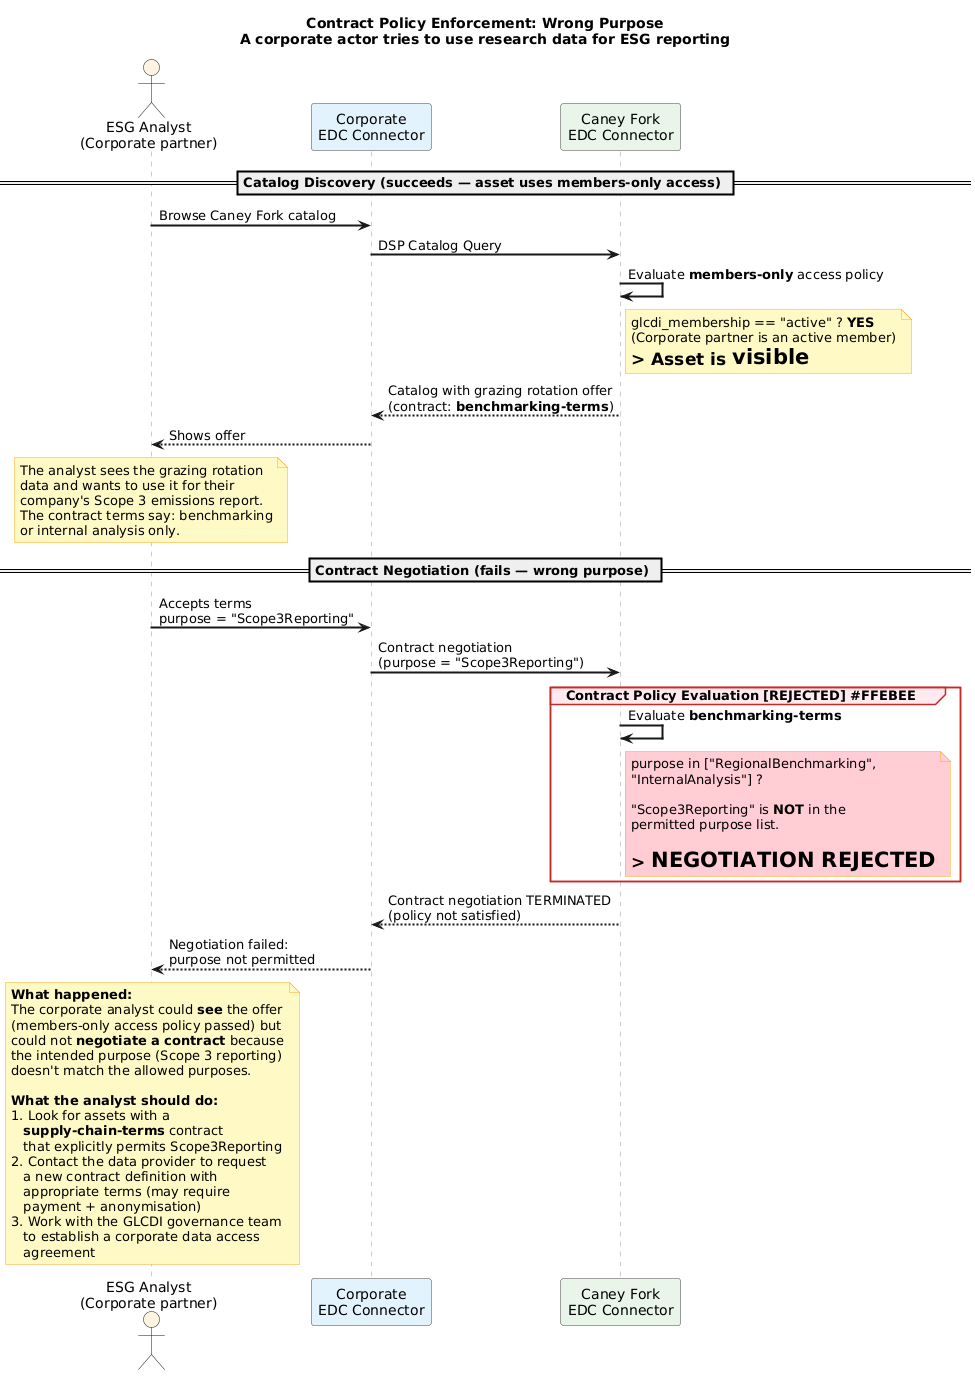

The diagram above was rendered by PlantUML. Its source (embedded in the PNG):
@startuml
title **Contract Policy Enforcement: Wrong Purpose**\nA corporate actor tries to use research data for ESG reporting

skinparam backgroundColor #FEFEFE
skinparam sequenceArrowThickness 2
skinparam sequenceParticipantBorderColor #424242
skinparam sequenceLifeLineBorderColor #9E9E9E
skinparam noteBackgroundColor #FFF9C4
skinparam noteBorderColor #F9A825
skinparam sequenceGroupBackgroundColor #FFEBEE
skinparam sequenceGroupBorderColor #C62828

actor "ESG Analyst\n(Corporate partner)" as Analyst #FFF3E0
participant "Corporate\nEDC Connector" as CORP_EDC #E3F2FD
participant "Caney Fork\nEDC Connector" as CF_EDC #E8F5E9

== Catalog Discovery (succeeds — asset uses members-only access) ==

Analyst -> CORP_EDC : Browse Caney Fork catalog
CORP_EDC -> CF_EDC : DSP Catalog Query

CF_EDC -> CF_EDC : Evaluate **members-only** access policy
note right of CF_EDC
  glcdi_membership == "active" ? **YES**
  (Corporate partner is an active member)
  => Asset is **visible**
end note

CF_EDC --> CORP_EDC : Catalog with grazing rotation offer\n(contract: **benchmarking-terms**)
CORP_EDC --> Analyst : Shows offer

note over Analyst
  The analyst sees the grazing rotation
  data and wants to use it for their
  company's Scope 3 emissions report.
  The contract terms say: benchmarking
  or internal analysis only.
end note

== Contract Negotiation (fails — wrong purpose) ==

Analyst -> CORP_EDC : Accepts terms\npurpose = "Scope3Reporting"
CORP_EDC -> CF_EDC : Contract negotiation\n(purpose = "Scope3Reporting")

group Contract Policy Evaluation [REJECTED] #FFEBEE
  CF_EDC -> CF_EDC : Evaluate **benchmarking-terms**
  note right of CF_EDC #FFCDD2
    purpose in ["RegionalBenchmarking",
    "InternalAnalysis"] ?

    "Scope3Reporting" is **NOT** in the
    permitted purpose list.

    => **NEGOTIATION REJECTED**
  end note
end

CF_EDC --> CORP_EDC : Contract negotiation TERMINATED\n(policy not satisfied)
CORP_EDC --> Analyst : Negotiation failed:\npurpose not permitted

note over Analyst
  **What happened:**
  The corporate analyst could **see** the offer
  (members-only access policy passed) but
  could not **negotiate a contract** because
  the intended purpose (Scope 3 reporting)
  doesn't match the allowed purposes.

  **What the analyst should do:**
  1. Look for assets with a
     **supply-chain-terms** contract
     that explicitly permits Scope3Reporting
  2. Contact the data provider to request
     a new contract definition with
     appropriate terms (may require
     payment + anonymisation)
  3. Work with the GLCDI governance team
     to establish a corporate data access
     agreement
end note
@enduml